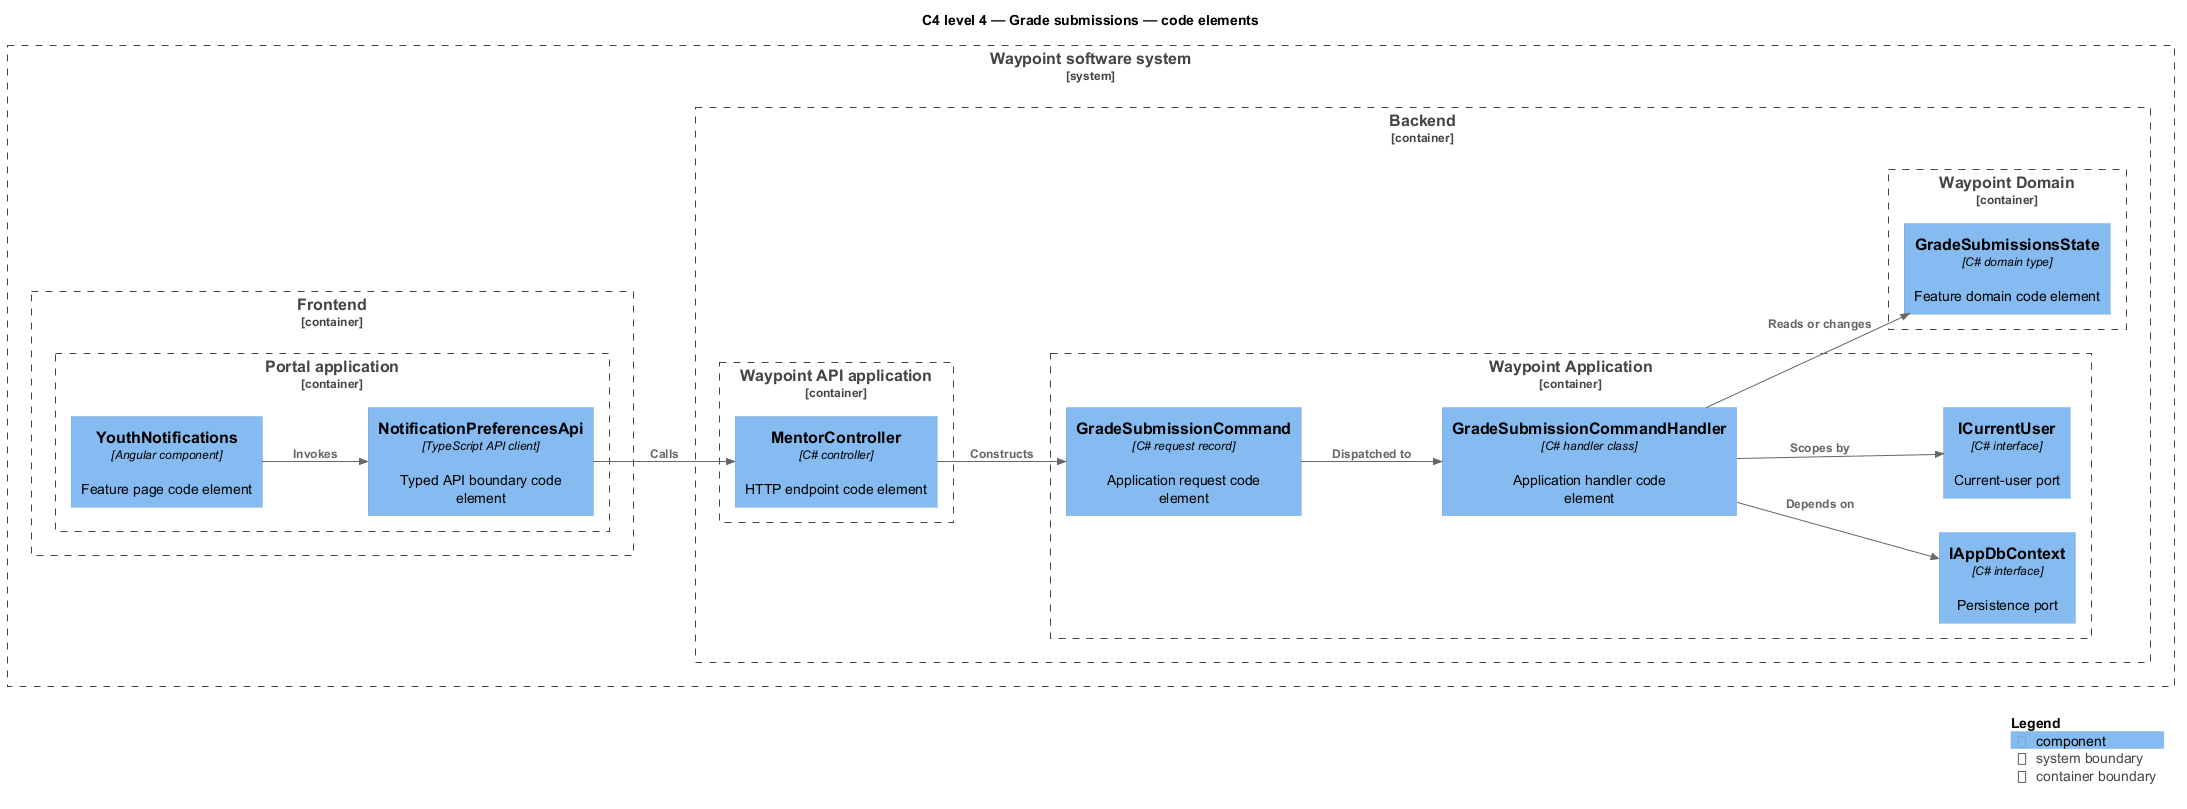

The diagram above was rendered by PlantUML. Its source (embedded in the PNG):
@startuml
!include <C4/C4_Component>
LAYOUT_LEFT_RIGHT()
title C4 level 4 — Grade submissions — code elements
System_Boundary(waypoint, "Waypoint software system") {
  Container_Boundary(frontend, "Frontend") {
    Container_Boundary(frontend_app, "Portal application") {
      Component(page, "YouthNotifications", "Angular component", "Feature page code element")
      Component(client, "NotificationPreferencesApi", "TypeScript API client", "Typed API boundary code element")
    }
  }
  Container_Boundary(backend, "Backend") {
    Container_Boundary(api_app, "Waypoint API application") {
      Component(controller, "MentorController", "C# controller", "HTTP endpoint code element")
    }
    Container_Boundary(application, "Waypoint Application") {
      Component(request, "GradeSubmissionCommand", "C# request record", "Application request code element")
      Component(handler, "GradeSubmissionCommandHandler", "C# handler class", "Application handler code element")
      Component(dbport, "IAppDbContext", "C# interface", "Persistence port")
      Component(current, "ICurrentUser", "C# interface", "Current-user port")
    }
    Container_Boundary(domain, "Waypoint Domain") {
      Component(entity, "GradeSubmissionsState", "C# domain type", "Feature domain code element")
    }
  }
}
Rel(page, client, "Invokes")
Rel(client, controller, "Calls")
Rel(controller, request, "Constructs")
Rel(request, handler, "Dispatched to")
Rel(handler, dbport, "Depends on")
Rel(handler, current, "Scopes by")
Rel(handler, entity, "Reads or changes")
SHOW_LEGEND()
@enduml